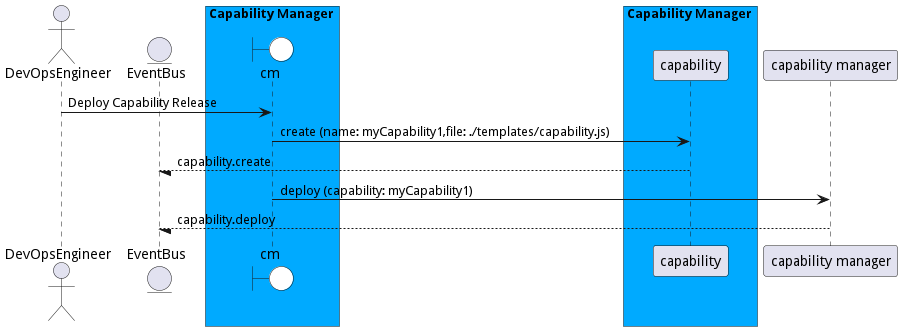

The diagram above was rendered by PlantUML. Its source (embedded in the PNG):
@startuml

actor "DevOpsEngineer"


entity EventBus

box Capability Manager #00aaff
    boundary cm #white
end box


box Capability Manager #00aaff
            participant capability
    end box


"DevOpsEngineer" -> cm: Deploy Capability Release

    cm -> "capability": create (name: myCapability1,file: ./templates/capability.js)

    "capability" --/ EventBus: capability.create

    cm -> "capability manager": deploy (capability: myCapability1)

    "capability manager" --/ EventBus: capability.deploy



@enduml